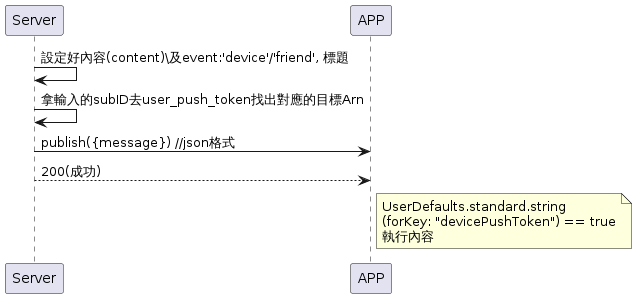

The diagram above was rendered by PlantUML. Its source (embedded in the PNG):
@startuml
Server -> Server:設定好內容(content)\及event:'device'/'friend', 標題
Server -> Server:拿輸入的subID去user_push_token找出對應的目標Arn
Server -> APP: publish({message}) //json格式
Server --> APP: 200(成功)
note right of APP: UserDefaults.standard.string\n(forKey: "devicePushToken") == true\n執行內容
@enduml